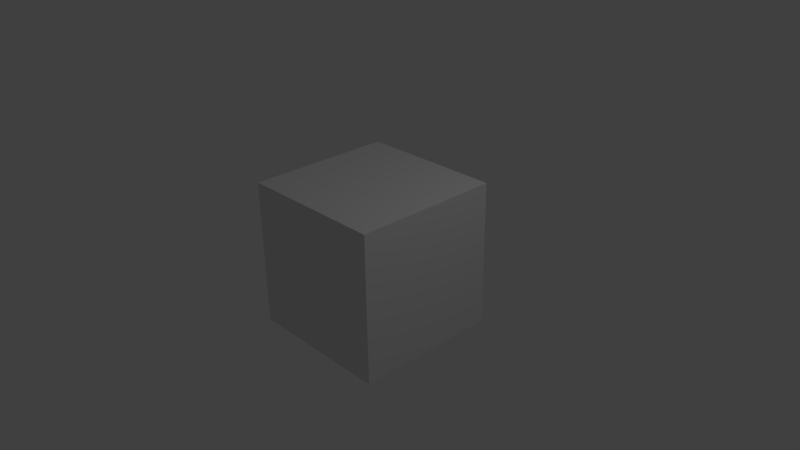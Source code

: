 # Source: untitled.blend  (saved by Blender 2.76.0; exported with 4.5.12 LTS)
import bpy
from mathutils import Matrix  # noqa: F401  (used for matrix-valued properties, if any)

bpy.ops.wm.read_factory_settings(use_empty=True)
scene = bpy.context.scene
scene.name = 'Scene'

# ---- collections
col_collection_1 = bpy.data.collections.new('Collection 1'); scene.collection.children.link(col_collection_1)

# ---- materials (node trees are filled in below, after node groups)
mat_material = bpy.data.materials.new('Material')
mat_material.alpha_threshold = 0.0
mat_material.use_transparent_shadow = False
mat_material.roughness = 0.5
mat_material.line_color = (0.0, 0.0, 0.0, 1.0)

# ---- material node trees

# ---- world
world_world = bpy.data.worlds.new('World'); scene.world = world_world
world_world.color = (0.05088, 0.05088, 0.05088)
world_world.use_sun_shadow = False
world_world.sun_shadow_jitter_overblur = 0.0
world_world.cycles.sampling_method = 'MANUAL'
world_world.cycles.sample_map_resolution = 256

# ---- cameras
cam_camera = bpy.data.cameras.new('Camera')
cam_camera.clip_end = 100.0
cam_camera.lens = 35.0
cam_camera.sensor_width = 32.0
cam_camera.sensor_height = 18.0
cam_camera.ortho_scale = 7.314
cam_camera.dof.focus_distance = 0.0
cam_camera.dof.aperture_fstop = 128.0

# ---- lights
light_lamp = bpy.data.lights.new('Lamp', 'POINT')
light_lamp.transmission_factor = 0.0
light_lamp.cutoff_distance = 30.0
light_lamp.energy = 100.0
light_lamp.shadow_buffer_clip_start = 1.001
light_lamp.shadow_soft_size = 0.1
light_lamp.shadow_maximum_resolution = 0.006
light_lamp.use_absolute_resolution = True
light_lamp.cycles.use_multiple_importance_sampling = False

# ---- meshes
me_cube = bpy.data.meshes.new('Cube')
me_cube.from_pydata([(1.0, 1.0, -1.0), (1.0, -1.0, -1.0), (-1.0, -1.0, -1.0), (-1.0, 1.0, -1.0), (1.0, 1.0, 1.0), (1.0, -1.0, 1.0), (-1.0, -1.0, 1.0), (-1.0, 1.0, 1.0)], [], [(0, 1, 2, 3), (4, 7, 6, 5), (0, 4, 5, 1), (1, 5, 6, 2), (2, 6, 7, 3), (4, 0, 3, 7)])
me_cube.materials.append(mat_material)
me_cube.use_remesh_preserve_volume = False
me_cube.use_remesh_preserve_attributes = False
me_cube.use_mirror_vertex_groups = False
me_cube.update()

# ---- objects
ob_cube = bpy.data.objects.new('Cube', me_cube)
ob_lamp = bpy.data.objects.new('Lamp', light_lamp)
ob_camera = bpy.data.objects.new('Camera', cam_camera)

# ---- transforms, parenting, visibility, modifiers, constraints
ob_cube.location = (0.0, 0.0, 0.0)
ob_cube.lock_rotations_4d = False
ob_cube.empty_display_type = 'ARROWS'
ob_cube.lineart.crease_threshold = 0.0
_m = ob_cube.modifiers.new('ParticleSystem 1', 'PARTICLE_SYSTEM')
ob_lamp.location = (4.076, 1.005, 5.904)
ob_lamp.rotation_euler = (0.6503, 0.05522, 1.866)
ob_lamp.lock_rotations_4d = False
ob_lamp.empty_display_type = 'ARROWS'
ob_lamp.color = (0.0, 0.0, 0.0, 0.0)
ob_lamp.lineart.crease_threshold = 0.0
ob_camera.location = (7.481, -6.508, 5.344)
ob_camera.rotation_euler = (1.109, 0.01082, 0.8149)
ob_camera.lock_rotations_4d = False
ob_camera.empty_display_type = 'ARROWS'
ob_camera.color = (0.0, 0.0, 0.0, 0.0)
ob_camera.display_type = 'WIRE'
ob_camera.lineart.crease_threshold = 0.0

# ---- collection membership
col_collection_1.objects.link(ob_cube)
col_collection_1.objects.link(ob_lamp)
col_collection_1.objects.link(ob_camera)

# ---- scene / render settings (as saved in the file)
scene.camera = ob_camera
scene.frame_start = 1; scene.frame_end = 250; scene.frame_set(0)
scene.render.engine = 'BLENDER_EEVEE_NEXT'
scene.render.resolution_percentage = 50
scene.render.dither_intensity = 0.0
scene.cycles.use_denoising = False
scene.cycles.samples = 10
scene.cycles.sampling_pattern = 'TABULATED_SOBOL'
scene.cycles.light_sampling_threshold = 0.0
scene.cycles.use_adaptive_sampling = False
scene.cycles.use_light_tree = False
scene.cycles.blur_glossy = 0.0
scene.cycles.pixel_filter_type = 'GAUSSIAN'
scene.cycles.sample_clamp_indirect = 0.0
scene.view_settings.view_transform = 'Standard'
bpy.context.view_layer.update()
